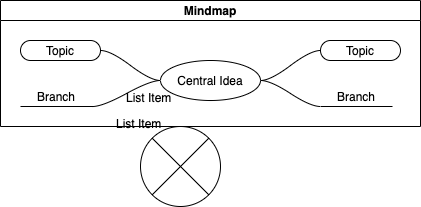

The diagram above was exported from draw.io. Its source (the exported page's mxGraphModel, read from the mxfile embedded in the PNG):
<mxGraphModel dx="315" dy="334" grid="1" gridSize="10" guides="1" tooltips="1" connect="1" arrows="1" fold="1" page="1" pageScale="1" pageWidth="827" pageHeight="1169" math="0" shadow="0">
  <root>
    <mxCell id="0" />
    <mxCell id="1" parent="0" />
    <mxCell id="2" value="" style="shape=sumEllipse;perimeter=ellipsePerimeter;whiteSpace=wrap;html=1;backgroundOutline=1;" vertex="1" parent="1">
      <mxGeometry x="170" y="176" width="80" height="80" as="geometry" />
    </mxCell>
    <mxCell id="3" value="List Item" style="text;strokeColor=none;fillColor=none;align=left;verticalAlign=top;spacingLeft=4;spacingRight=4;overflow=hidden;rotatable=0;points=[[0,0.5],[1,0.5]];portConstraint=eastwest;" vertex="1" parent="1">
      <mxGeometry x="140" y="160" width="60" height="26" as="geometry" />
    </mxCell>
    <mxCell id="4" value="List Item" style="text;strokeColor=none;fillColor=none;align=left;verticalAlign=top;spacingLeft=4;spacingRight=4;overflow=hidden;rotatable=0;points=[[0,0.5],[1,0.5]];portConstraint=eastwest;" vertex="1" parent="1">
      <mxGeometry x="150" y="134" width="60" height="26" as="geometry" />
    </mxCell>
    <mxCell id="5" value="Mindmap" style="swimlane;startSize=20;horizontal=1;containerType=tree;" vertex="1" parent="1">
      <mxGeometry x="30" y="50" width="420" height="126" as="geometry" />
    </mxCell>
    <mxCell id="6" value="" style="edgeStyle=entityRelationEdgeStyle;startArrow=none;endArrow=none;segment=10;curved=1;" edge="1" parent="5" source="10" target="11">
      <mxGeometry relative="1" as="geometry" />
    </mxCell>
    <mxCell id="7" value="" style="edgeStyle=entityRelationEdgeStyle;startArrow=none;endArrow=none;segment=10;curved=1;" edge="1" parent="5" source="10" target="12">
      <mxGeometry relative="1" as="geometry" />
    </mxCell>
    <mxCell id="8" value="" style="edgeStyle=entityRelationEdgeStyle;startArrow=none;endArrow=none;segment=10;curved=1;" edge="1" parent="5" source="10" target="13">
      <mxGeometry relative="1" as="geometry" />
    </mxCell>
    <mxCell id="9" value="" style="edgeStyle=entityRelationEdgeStyle;startArrow=none;endArrow=none;segment=10;curved=1;" edge="1" parent="5" source="10" target="14">
      <mxGeometry relative="1" as="geometry" />
    </mxCell>
    <mxCell id="10" value="Central Idea" style="ellipse;whiteSpace=wrap;html=1;align=center;treeFolding=1;treeMoving=1;newEdgeStyle={&quot;edgeStyle&quot;:&quot;entityRelationEdgeStyle&quot;,&quot;startArrow&quot;:&quot;none&quot;,&quot;endArrow&quot;:&quot;none&quot;,&quot;segment&quot;:10,&quot;curved&quot;:1};" vertex="1" parent="5">
      <mxGeometry x="160" y="60" width="100" height="40" as="geometry" />
    </mxCell>
    <mxCell id="11" value="Topic" style="whiteSpace=wrap;html=1;rounded=1;arcSize=50;align=center;verticalAlign=middle;strokeWidth=1;autosize=1;spacing=4;treeFolding=1;treeMoving=1;newEdgeStyle={&quot;edgeStyle&quot;:&quot;entityRelationEdgeStyle&quot;,&quot;startArrow&quot;:&quot;none&quot;,&quot;endArrow&quot;:&quot;none&quot;,&quot;segment&quot;:10,&quot;curved&quot;:1};" vertex="1" parent="5">
      <mxGeometry x="320" y="40" width="80" height="20" as="geometry" />
    </mxCell>
    <mxCell id="12" value="Branch" style="whiteSpace=wrap;html=1;shape=partialRectangle;top=0;left=0;bottom=1;right=0;points=[[0,1],[1,1]];fillColor=none;align=center;verticalAlign=bottom;routingCenterY=0.5;snapToPoint=1;autosize=1;treeFolding=1;treeMoving=1;newEdgeStyle={&quot;edgeStyle&quot;:&quot;entityRelationEdgeStyle&quot;,&quot;startArrow&quot;:&quot;none&quot;,&quot;endArrow&quot;:&quot;none&quot;,&quot;segment&quot;:10,&quot;curved&quot;:1};" vertex="1" parent="5">
      <mxGeometry x="320" y="80" width="72" height="26" as="geometry" />
    </mxCell>
    <mxCell id="13" value="Topic" style="whiteSpace=wrap;html=1;rounded=1;arcSize=50;align=center;verticalAlign=middle;strokeWidth=1;autosize=1;spacing=4;treeFolding=1;treeMoving=1;newEdgeStyle={&quot;edgeStyle&quot;:&quot;entityRelationEdgeStyle&quot;,&quot;startArrow&quot;:&quot;none&quot;,&quot;endArrow&quot;:&quot;none&quot;,&quot;segment&quot;:10,&quot;curved&quot;:1};" vertex="1" parent="5">
      <mxGeometry x="20" y="40" width="80" height="20" as="geometry" />
    </mxCell>
    <mxCell id="14" value="Branch" style="whiteSpace=wrap;html=1;shape=partialRectangle;top=0;left=0;bottom=1;right=0;points=[[0,1],[1,1]];fillColor=none;align=center;verticalAlign=bottom;routingCenterY=0.5;snapToPoint=1;autosize=1;treeFolding=1;treeMoving=1;newEdgeStyle={&quot;edgeStyle&quot;:&quot;entityRelationEdgeStyle&quot;,&quot;startArrow&quot;:&quot;none&quot;,&quot;endArrow&quot;:&quot;none&quot;,&quot;segment&quot;:10,&quot;curved&quot;:1};" vertex="1" parent="5">
      <mxGeometry x="20" y="80" width="72" height="26" as="geometry" />
    </mxCell>
  </root>
</mxGraphModel>